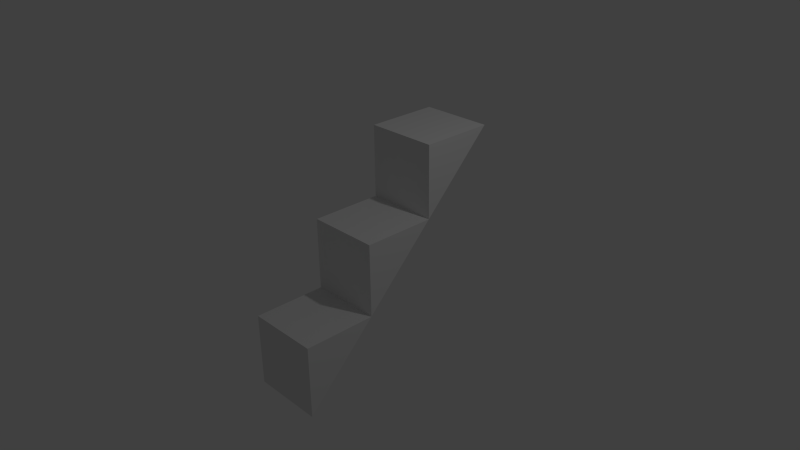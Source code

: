 # Source: stairsandramp.blend  (saved by Blender 2.76.0; exported with 4.5.12 LTS)
import bpy
from mathutils import Matrix  # noqa: F401  (used for matrix-valued properties, if any)

bpy.ops.wm.read_factory_settings(use_empty=True)
scene = bpy.context.scene
scene.name = 'Scene'

# ---- collections
col_collection_1 = bpy.data.collections.new('Collection 1'); scene.collection.children.link(col_collection_1)

# ---- materials (node trees are filled in below, after node groups)
mat_material = bpy.data.materials.new('Material')
mat_material.alpha_threshold = 0.0
mat_material.use_transparent_shadow = False
mat_material.roughness = 0.5
mat_material.line_color = (0.0, 0.0, 0.0, 1.0)

# ---- material node trees

# ---- world
world_world = bpy.data.worlds.new('World'); scene.world = world_world
world_world.color = (0.05088, 0.05088, 0.05088)
world_world.use_sun_shadow = False
world_world.sun_shadow_jitter_overblur = 0.0
world_world.cycles.sampling_method = 'MANUAL'
world_world.cycles.sample_map_resolution = 256

# ---- cameras
cam_camera = bpy.data.cameras.new('Camera')
cam_camera.clip_end = 100.0
cam_camera.lens = 35.0
cam_camera.sensor_width = 32.0
cam_camera.sensor_height = 18.0
cam_camera.ortho_scale = 7.314
cam_camera.dof.focus_distance = 0.0
cam_camera.dof.aperture_fstop = 128.0

# ---- lights
light_lamp = bpy.data.lights.new('Lamp', 'POINT')
light_lamp.transmission_factor = 0.0
light_lamp.cutoff_distance = 30.0
light_lamp.energy = 100.0
light_lamp.shadow_buffer_clip_start = 1.001
light_lamp.shadow_soft_size = 0.1
light_lamp.shadow_maximum_resolution = 0.006
light_lamp.use_absolute_resolution = True
light_lamp.cycles.use_multiple_importance_sampling = False

# ---- meshes
me_cube_002 = bpy.data.meshes.new('Cube.002')
me_cube_002.from_pydata([(1.0, 1.0, 1.0), (1.0, -1.0, -1.0), (-1.0, -1.0, -1.0), (-1.0, 1.0, 1.0), (1.0, -1.0, 1.0), (-1.0, -1.0, 1.0)], [], [(0, 1, 2, 3), (0, 3, 5, 4), (1, 4, 5, 2), (2, 5, 3), (0, 4, 1)])
me_cube_002.materials.append(mat_material)
me_cube_002.use_remesh_preserve_volume = False
me_cube_002.use_remesh_preserve_attributes = False
me_cube_002.use_mirror_vertex_groups = False
me_cube_002.update()
me_cube_001 = bpy.data.meshes.new('Cube.001')
me_cube_001.from_pydata([(1.0, 1.0, 1.0), (1.0, -1.0, -1.0), (-1.0, -1.0, -1.0), (-1.0, 1.0, 1.0), (1.0, -1.0, 1.0), (-1.0, -1.0, 1.0)], [], [(0, 1, 2, 3), (0, 3, 5, 4), (1, 4, 5, 2), (2, 5, 3), (0, 4, 1)])
me_cube_001.materials.append(mat_material)
me_cube_001.use_remesh_preserve_volume = False
me_cube_001.use_remesh_preserve_attributes = False
me_cube_001.use_mirror_vertex_groups = False
me_cube_001.update()
me_cube = bpy.data.meshes.new('Cube')
me_cube.from_pydata([(1.0, 1.0, 1.0), (1.0, -1.0, -1.0), (-1.0, -1.0, -1.0), (-1.0, 1.0, 1.0), (1.0, -1.0, 1.0), (-1.0, -1.0, 1.0)], [], [(0, 1, 2, 3), (0, 3, 5, 4), (1, 4, 5, 2), (2, 5, 3), (0, 4, 1)])
me_cube.materials.append(mat_material)
me_cube.use_remesh_preserve_volume = False
me_cube.use_remesh_preserve_attributes = False
me_cube.use_mirror_vertex_groups = False
me_cube.update()

# ---- objects
ob_cube_002 = bpy.data.objects.new('Cube.002', me_cube_002)
ob_cube_001 = bpy.data.objects.new('Cube.001', me_cube_001)
ob_cube = bpy.data.objects.new('Cube', me_cube)
ob_lamp = bpy.data.objects.new('Lamp', light_lamp)
ob_camera = bpy.data.objects.new('Camera', cam_camera)

# ---- transforms, parenting, visibility, modifiers, constraints
ob_cube_002.location = (0.0, 1.0, 1.0)
ob_cube_002.scale = (0.5, 0.5, 0.5)
ob_cube_002.lock_rotations_4d = False
ob_cube_002.empty_display_type = 'ARROWS'
ob_cube_002.lineart.crease_threshold = 0.0
ob_cube_001.location = (0.0, -1.0, -1.0)
ob_cube_001.scale = (0.5, 0.5, 0.5)
ob_cube_001.lock_rotations_4d = False
ob_cube_001.empty_display_type = 'ARROWS'
ob_cube_001.lineart.crease_threshold = 0.0
ob_cube.location = (0.0, 0.0, 0.0)
ob_cube.scale = (0.5, 0.5, 0.5)
ob_cube.lock_rotations_4d = False
ob_cube.empty_display_type = 'ARROWS'
ob_cube.lineart.crease_threshold = 0.0
ob_lamp.location = (4.076, 1.005, 5.904)
ob_lamp.rotation_euler = (0.6503, 0.05522, 1.866)
ob_lamp.lock_rotations_4d = False
ob_lamp.empty_display_type = 'ARROWS'
ob_lamp.color = (0.0, 0.0, 0.0, 0.0)
ob_lamp.lineart.crease_threshold = 0.0
ob_camera.location = (7.481, -6.508, 5.344)
ob_camera.rotation_euler = (1.109, 0.01082, 0.8149)
ob_camera.lock_rotations_4d = False
ob_camera.empty_display_type = 'ARROWS'
ob_camera.color = (0.0, 0.0, 0.0, 0.0)
ob_camera.display_type = 'WIRE'
ob_camera.lineart.crease_threshold = 0.0

# ---- collection membership
col_collection_1.objects.link(ob_cube_002)
col_collection_1.objects.link(ob_cube_001)
col_collection_1.objects.link(ob_cube)
col_collection_1.objects.link(ob_lamp)
col_collection_1.objects.link(ob_camera)

# ---- scene / render settings (as saved in the file)
scene.camera = ob_camera
scene.frame_start = 1; scene.frame_end = 250; scene.frame_set(1)
scene.render.engine = 'BLENDER_EEVEE_NEXT'
scene.render.resolution_percentage = 50
scene.render.dither_intensity = 0.0
scene.cycles.use_denoising = False
scene.cycles.samples = 10
scene.cycles.sampling_pattern = 'TABULATED_SOBOL'
scene.cycles.light_sampling_threshold = 0.0
scene.cycles.use_adaptive_sampling = False
scene.cycles.use_light_tree = False
scene.cycles.blur_glossy = 0.0
scene.cycles.pixel_filter_type = 'GAUSSIAN'
scene.cycles.sample_clamp_indirect = 0.0
scene.view_settings.view_transform = 'Standard'
bpy.context.view_layer.update()
